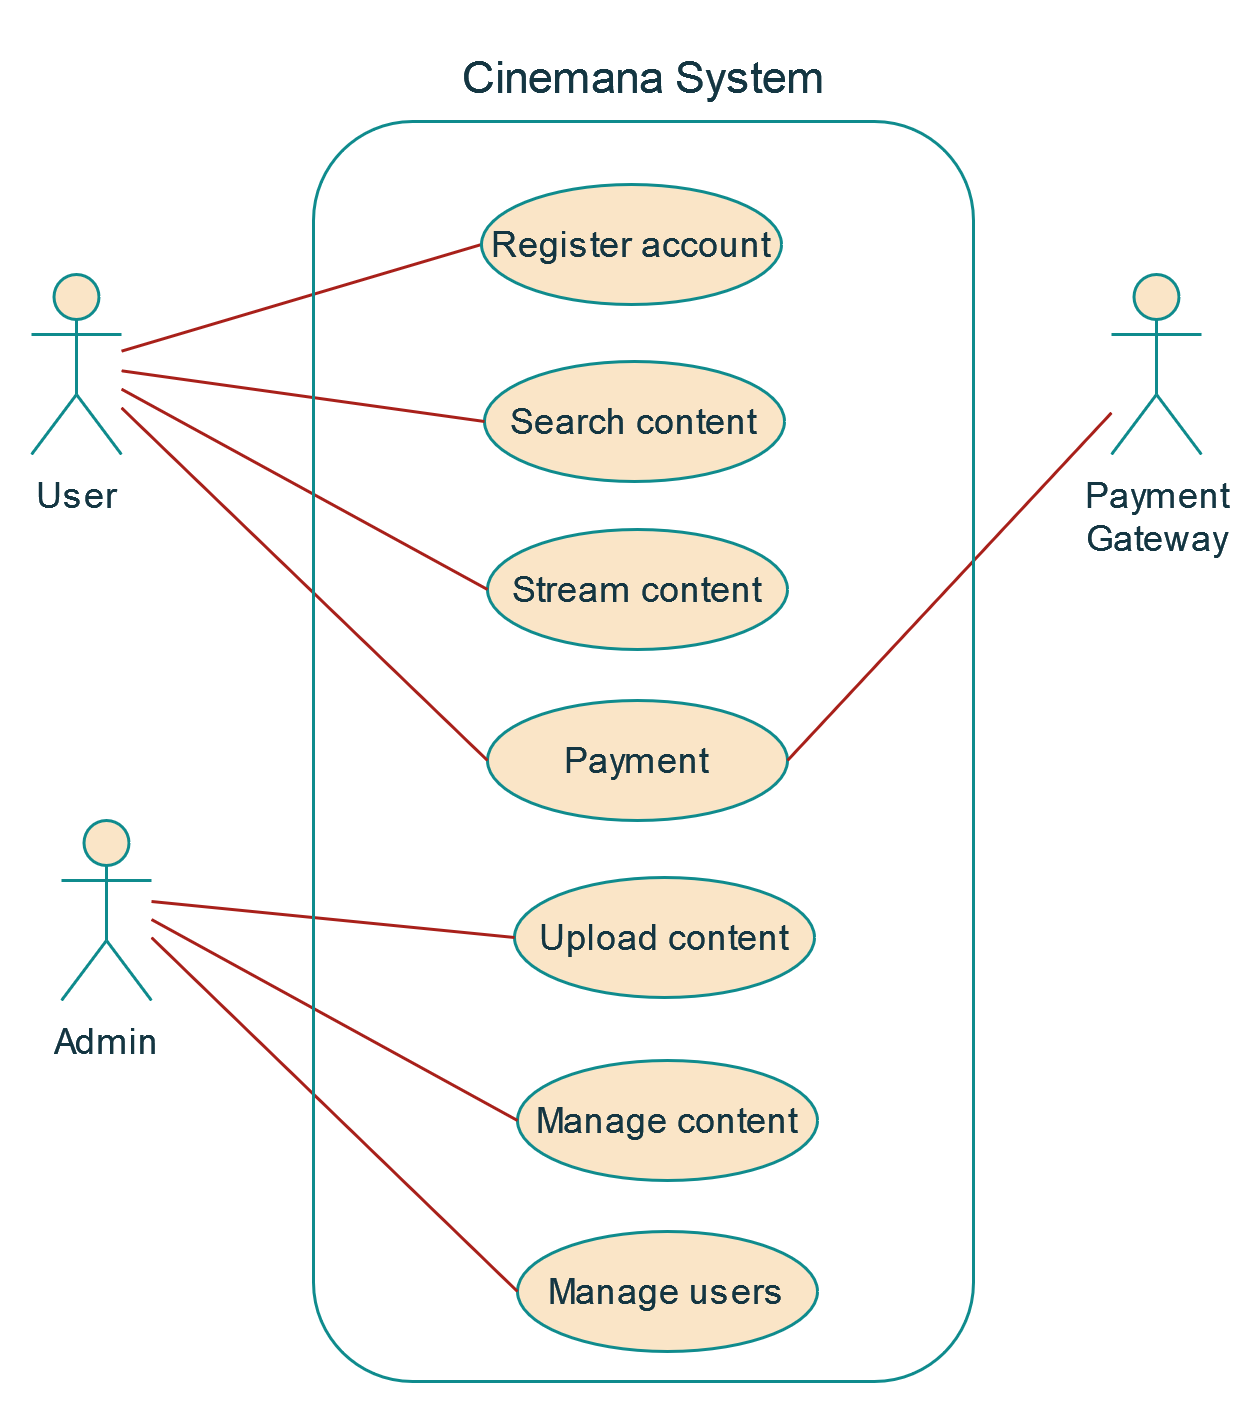

The diagram above was exported from draw.io. Its source (the exported page's mxGraphModel, read from the mxfile embedded in the PNG):
<mxGraphModel dx="366" dy="1307" grid="1" gridSize="10" guides="1" tooltips="1" connect="1" arrows="1" fold="1" page="1" pageScale="1" pageWidth="827" pageHeight="1169" background="none" math="0" shadow="0">
  <root>
    <mxCell id="0" />
    <mxCell id="1" parent="0" />
    <mxCell id="Ed4E6WsYwdOEWqSq2Vc_-2" style="rounded=1;orthogonalLoop=1;jettySize=auto;html=1;endArrow=none;endFill=0;entryX=0;entryY=0.5;entryDx=0;entryDy=0;labelBackgroundColor=none;strokeColor=#A8201A;fontColor=default;" edge="1" parent="1" source="Ed4E6WsYwdOEWqSq2Vc_-1" target="Ed4E6WsYwdOEWqSq2Vc_-3">
      <mxGeometry relative="1" as="geometry">
        <mxPoint x="180" y="90" as="targetPoint" />
      </mxGeometry>
    </mxCell>
    <mxCell id="Ed4E6WsYwdOEWqSq2Vc_-1" value="User" style="shape=umlActor;verticalLabelPosition=bottom;verticalAlign=top;html=1;outlineConnect=0;labelBackgroundColor=none;fillColor=#FAE5C7;strokeColor=#0F8B8D;fontColor=#143642;rounded=1;" vertex="1" parent="1">
      <mxGeometry x="80" y="60" width="30" height="60" as="geometry" />
    </mxCell>
    <mxCell id="Ed4E6WsYwdOEWqSq2Vc_-3" value="Register account" style="ellipse;whiteSpace=wrap;html=1;labelBackgroundColor=none;fillColor=#FAE5C7;strokeColor=#0F8B8D;fontColor=#143642;rounded=1;" vertex="1" parent="1">
      <mxGeometry x="230" y="30" width="100" height="40" as="geometry" />
    </mxCell>
    <mxCell id="Ed4E6WsYwdOEWqSq2Vc_-6" value="&lt;div&gt;Search content&lt;/div&gt;" style="ellipse;whiteSpace=wrap;html=1;labelBackgroundColor=none;fillColor=#FAE5C7;strokeColor=#0F8B8D;fontColor=#143642;rounded=1;" vertex="1" parent="1">
      <mxGeometry x="231" y="89" width="100" height="40" as="geometry" />
    </mxCell>
    <mxCell id="Ed4E6WsYwdOEWqSq2Vc_-7" value="Stream content" style="ellipse;whiteSpace=wrap;html=1;labelBackgroundColor=none;fillColor=#FAE5C7;strokeColor=#0F8B8D;fontColor=#143642;rounded=1;" vertex="1" parent="1">
      <mxGeometry x="232" y="145" width="100" height="40" as="geometry" />
    </mxCell>
    <mxCell id="Ed4E6WsYwdOEWqSq2Vc_-8" value="Payment" style="ellipse;whiteSpace=wrap;html=1;labelBackgroundColor=none;fillColor=#FAE5C7;strokeColor=#0F8B8D;fontColor=#143642;rounded=1;" vertex="1" parent="1">
      <mxGeometry x="232" y="202" width="100" height="40" as="geometry" />
    </mxCell>
    <mxCell id="Ed4E6WsYwdOEWqSq2Vc_-9" style="rounded=1;orthogonalLoop=1;jettySize=auto;html=1;endArrow=none;endFill=0;entryX=0;entryY=0.5;entryDx=0;entryDy=0;labelBackgroundColor=none;strokeColor=#A8201A;fontColor=default;" edge="1" parent="1" source="Ed4E6WsYwdOEWqSq2Vc_-1" target="Ed4E6WsYwdOEWqSq2Vc_-6">
      <mxGeometry relative="1" as="geometry">
        <mxPoint x="240" y="60" as="targetPoint" />
        <mxPoint x="120" y="96" as="sourcePoint" />
      </mxGeometry>
    </mxCell>
    <mxCell id="Ed4E6WsYwdOEWqSq2Vc_-10" style="rounded=1;orthogonalLoop=1;jettySize=auto;html=1;endArrow=none;endFill=0;entryX=0;entryY=0.5;entryDx=0;entryDy=0;labelBackgroundColor=none;strokeColor=#A8201A;fontColor=default;" edge="1" parent="1" source="Ed4E6WsYwdOEWqSq2Vc_-1" target="Ed4E6WsYwdOEWqSq2Vc_-7">
      <mxGeometry relative="1" as="geometry">
        <mxPoint x="241" y="119" as="targetPoint" />
        <mxPoint x="120" y="102" as="sourcePoint" />
      </mxGeometry>
    </mxCell>
    <mxCell id="Ed4E6WsYwdOEWqSq2Vc_-11" style="rounded=1;orthogonalLoop=1;jettySize=auto;html=1;endArrow=none;endFill=0;entryX=0;entryY=0.5;entryDx=0;entryDy=0;labelBackgroundColor=none;strokeColor=#A8201A;fontColor=default;" edge="1" parent="1" source="Ed4E6WsYwdOEWqSq2Vc_-1" target="Ed4E6WsYwdOEWqSq2Vc_-8">
      <mxGeometry relative="1" as="geometry">
        <mxPoint x="242" y="175" as="targetPoint" />
        <mxPoint x="120" y="108" as="sourcePoint" />
      </mxGeometry>
    </mxCell>
    <mxCell id="Ed4E6WsYwdOEWqSq2Vc_-13" style="rounded=1;orthogonalLoop=1;jettySize=auto;html=1;entryX=1;entryY=0.5;entryDx=0;entryDy=0;endArrow=none;endFill=0;labelBackgroundColor=none;strokeColor=#A8201A;fontColor=default;" edge="1" parent="1" source="Ed4E6WsYwdOEWqSq2Vc_-12" target="Ed4E6WsYwdOEWqSq2Vc_-8">
      <mxGeometry relative="1" as="geometry">
        <mxPoint x="440" y="150" as="sourcePoint" />
      </mxGeometry>
    </mxCell>
    <mxCell id="Ed4E6WsYwdOEWqSq2Vc_-12" value="&lt;div&gt;Payment&lt;/div&gt;&lt;div&gt;Gateway&lt;br&gt;&lt;/div&gt;" style="shape=umlActor;verticalLabelPosition=bottom;verticalAlign=top;html=1;outlineConnect=0;labelBackgroundColor=none;fillColor=#FAE5C7;strokeColor=#0F8B8D;fontColor=#143642;rounded=1;" vertex="1" parent="1">
      <mxGeometry x="440" y="60" width="30" height="60" as="geometry" />
    </mxCell>
    <mxCell id="Ed4E6WsYwdOEWqSq2Vc_-16" value="Admin" style="shape=umlActor;verticalLabelPosition=bottom;verticalAlign=top;html=1;outlineConnect=0;labelBackgroundColor=none;fillColor=#FAE5C7;strokeColor=#0F8B8D;fontColor=#143642;rounded=1;" vertex="1" parent="1">
      <mxGeometry x="90" y="242" width="30" height="60" as="geometry" />
    </mxCell>
    <mxCell id="Ed4E6WsYwdOEWqSq2Vc_-17" value="&lt;div&gt;Upload content&lt;/div&gt;" style="ellipse;whiteSpace=wrap;html=1;labelBackgroundColor=none;fillColor=#FAE5C7;strokeColor=#0F8B8D;fontColor=#143642;rounded=1;" vertex="1" parent="1">
      <mxGeometry x="241" y="261" width="100" height="40" as="geometry" />
    </mxCell>
    <mxCell id="Ed4E6WsYwdOEWqSq2Vc_-18" value="Manage content" style="ellipse;whiteSpace=wrap;html=1;labelBackgroundColor=none;fillColor=#FAE5C7;strokeColor=#0F8B8D;fontColor=#143642;rounded=1;" vertex="1" parent="1">
      <mxGeometry x="242" y="322" width="100" height="40" as="geometry" />
    </mxCell>
    <mxCell id="Ed4E6WsYwdOEWqSq2Vc_-19" value="Manage users" style="ellipse;whiteSpace=wrap;html=1;labelBackgroundColor=none;fillColor=#FAE5C7;strokeColor=#0F8B8D;fontColor=#143642;rounded=1;" vertex="1" parent="1">
      <mxGeometry x="242" y="379" width="100" height="40" as="geometry" />
    </mxCell>
    <mxCell id="Ed4E6WsYwdOEWqSq2Vc_-20" style="rounded=1;orthogonalLoop=1;jettySize=auto;html=1;endArrow=none;endFill=0;entryX=0;entryY=0.5;entryDx=0;entryDy=0;labelBackgroundColor=none;strokeColor=#A8201A;fontColor=default;" edge="1" parent="1" target="Ed4E6WsYwdOEWqSq2Vc_-17">
      <mxGeometry relative="1" as="geometry">
        <mxPoint x="250" y="237" as="targetPoint" />
        <mxPoint x="120" y="269" as="sourcePoint" />
      </mxGeometry>
    </mxCell>
    <mxCell id="Ed4E6WsYwdOEWqSq2Vc_-21" style="rounded=1;orthogonalLoop=1;jettySize=auto;html=1;endArrow=none;endFill=0;entryX=0;entryY=0.5;entryDx=0;entryDy=0;labelBackgroundColor=none;strokeColor=#A8201A;fontColor=default;" edge="1" parent="1" target="Ed4E6WsYwdOEWqSq2Vc_-18">
      <mxGeometry relative="1" as="geometry">
        <mxPoint x="251" y="296" as="targetPoint" />
        <mxPoint x="120" y="275" as="sourcePoint" />
      </mxGeometry>
    </mxCell>
    <mxCell id="Ed4E6WsYwdOEWqSq2Vc_-22" style="rounded=1;orthogonalLoop=1;jettySize=auto;html=1;endArrow=none;endFill=0;entryX=0;entryY=0.5;entryDx=0;entryDy=0;labelBackgroundColor=none;strokeColor=#A8201A;fontColor=default;" edge="1" parent="1" target="Ed4E6WsYwdOEWqSq2Vc_-19">
      <mxGeometry relative="1" as="geometry">
        <mxPoint x="252" y="352" as="targetPoint" />
        <mxPoint x="120" y="281" as="sourcePoint" />
      </mxGeometry>
    </mxCell>
    <mxCell id="Ed4E6WsYwdOEWqSq2Vc_-25" value="" style="rounded=1;whiteSpace=wrap;html=1;fillColor=none;labelBackgroundColor=none;strokeColor=#0F8B8D;fontColor=#143642;" vertex="1" parent="1">
      <mxGeometry x="174" y="9" width="220" height="420" as="geometry" />
    </mxCell>
    <mxCell id="Ed4E6WsYwdOEWqSq2Vc_-26" value="&lt;font style=&quot;font-size: 15px;&quot;&gt;Cinemana System&lt;/font&gt;" style="text;html=1;align=center;verticalAlign=middle;resizable=0;points=[];autosize=1;strokeColor=none;fillColor=none;labelBackgroundColor=none;fontColor=#143642;rounded=1;" vertex="1" parent="1">
      <mxGeometry x="209" y="-21" width="150" height="30" as="geometry" />
    </mxCell>
  </root>
</mxGraphModel>